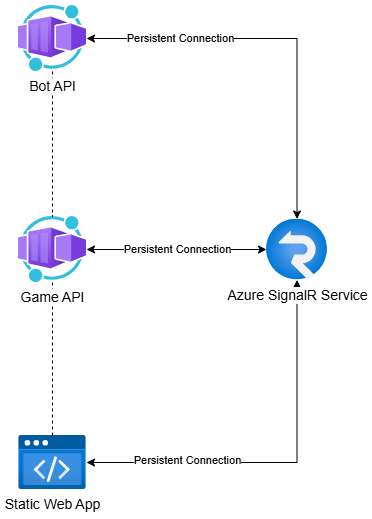

The diagram above was exported from draw.io. Its source (the exported page's mxGraphModel, read from the mxfile embedded in the PNG):
<mxGraphModel dx="1195" dy="650" grid="1" gridSize="10" guides="1" tooltips="1" connect="1" arrows="1" fold="1" page="1" pageScale="1" pageWidth="1200" pageHeight="1920" math="0" shadow="0">
  <root>
    <mxCell id="0" />
    <mxCell id="1" parent="0" />
    <mxCell id="6OlDbcEFO7DEog4mF5ZY-27" style="edgeStyle=orthogonalEdgeStyle;rounded=0;orthogonalLoop=1;jettySize=auto;html=1;startArrow=classic;startFill=1;" edge="1" parent="1" source="6OlDbcEFO7DEog4mF5ZY-15" target="6OlDbcEFO7DEog4mF5ZY-18">
      <mxGeometry relative="1" as="geometry" />
    </mxCell>
    <mxCell id="6OlDbcEFO7DEog4mF5ZY-28" value="Persistent Connection" style="edgeLabel;html=1;align=center;verticalAlign=middle;resizable=0;points=[];" vertex="1" connectable="0" parent="6OlDbcEFO7DEog4mF5ZY-27">
      <mxGeometry x="-0.4869" y="2" relative="1" as="geometry">
        <mxPoint as="offset" />
      </mxGeometry>
    </mxCell>
    <mxCell id="6OlDbcEFO7DEog4mF5ZY-15" value="Static Web App" style="image;aspect=fixed;html=1;points=[];align=center;fontSize=14;image=img/lib/azure2/preview/Static_Apps.svg;" vertex="1" parent="1">
      <mxGeometry x="532" y="450" width="68" height="54" as="geometry" />
    </mxCell>
    <mxCell id="6OlDbcEFO7DEog4mF5ZY-21" style="edgeStyle=orthogonalEdgeStyle;rounded=0;orthogonalLoop=1;jettySize=auto;html=1;startArrow=none;startFill=0;endArrow=none;endFill=0;dashed=1;" edge="1" parent="1" source="6OlDbcEFO7DEog4mF5ZY-17" target="6OlDbcEFO7DEog4mF5ZY-15">
      <mxGeometry relative="1" as="geometry" />
    </mxCell>
    <mxCell id="6OlDbcEFO7DEog4mF5ZY-22" style="edgeStyle=orthogonalEdgeStyle;rounded=0;orthogonalLoop=1;jettySize=auto;html=1;startArrow=classic;startFill=1;" edge="1" parent="1" source="6OlDbcEFO7DEog4mF5ZY-17" target="6OlDbcEFO7DEog4mF5ZY-18">
      <mxGeometry relative="1" as="geometry" />
    </mxCell>
    <mxCell id="6OlDbcEFO7DEog4mF5ZY-30" value="Persistent Connection" style="edgeLabel;html=1;align=center;verticalAlign=middle;resizable=0;points=[];" vertex="1" connectable="0" parent="6OlDbcEFO7DEog4mF5ZY-22">
      <mxGeometry x="-0.1204" y="-2" relative="1" as="geometry">
        <mxPoint x="11" y="-2" as="offset" />
      </mxGeometry>
    </mxCell>
    <mxCell id="6OlDbcEFO7DEog4mF5ZY-17" value="Game API" style="image;aspect=fixed;html=1;points=[];align=center;fontSize=14;image=img/lib/azure2/other/Worker_Container_App.svg;" vertex="1" parent="1">
      <mxGeometry x="532" y="231" width="68" height="66" as="geometry" />
    </mxCell>
    <mxCell id="6OlDbcEFO7DEog4mF5ZY-18" value="Azure SignalR Service" style="image;aspect=fixed;html=1;points=[];align=center;fontSize=14;image=img/lib/azure2/web/SignalR.svg;" vertex="1" parent="1">
      <mxGeometry x="780" y="233.5" width="61" height="61" as="geometry" />
    </mxCell>
    <mxCell id="6OlDbcEFO7DEog4mF5ZY-24" style="edgeStyle=orthogonalEdgeStyle;rounded=0;orthogonalLoop=1;jettySize=auto;html=1;startArrow=none;startFill=0;dashed=1;endArrow=none;endFill=0;" edge="1" parent="1" source="6OlDbcEFO7DEog4mF5ZY-23" target="6OlDbcEFO7DEog4mF5ZY-17">
      <mxGeometry relative="1" as="geometry" />
    </mxCell>
    <mxCell id="6OlDbcEFO7DEog4mF5ZY-26" style="edgeStyle=orthogonalEdgeStyle;rounded=0;orthogonalLoop=1;jettySize=auto;html=1;startArrow=classic;startFill=1;" edge="1" parent="1" source="6OlDbcEFO7DEog4mF5ZY-23" target="6OlDbcEFO7DEog4mF5ZY-18">
      <mxGeometry relative="1" as="geometry" />
    </mxCell>
    <mxCell id="6OlDbcEFO7DEog4mF5ZY-29" value="Persistent Connection" style="edgeLabel;html=1;align=center;verticalAlign=middle;resizable=0;points=[];" vertex="1" connectable="0" parent="6OlDbcEFO7DEog4mF5ZY-26">
      <mxGeometry x="-0.5226" relative="1" as="geometry">
        <mxPoint as="offset" />
      </mxGeometry>
    </mxCell>
    <mxCell id="6OlDbcEFO7DEog4mF5ZY-23" value="Bot API" style="image;aspect=fixed;html=1;points=[];align=center;fontSize=14;image=img/lib/azure2/other/Worker_Container_App.svg;" vertex="1" parent="1">
      <mxGeometry x="532" y="20" width="68" height="66" as="geometry" />
    </mxCell>
  </root>
</mxGraphModel>